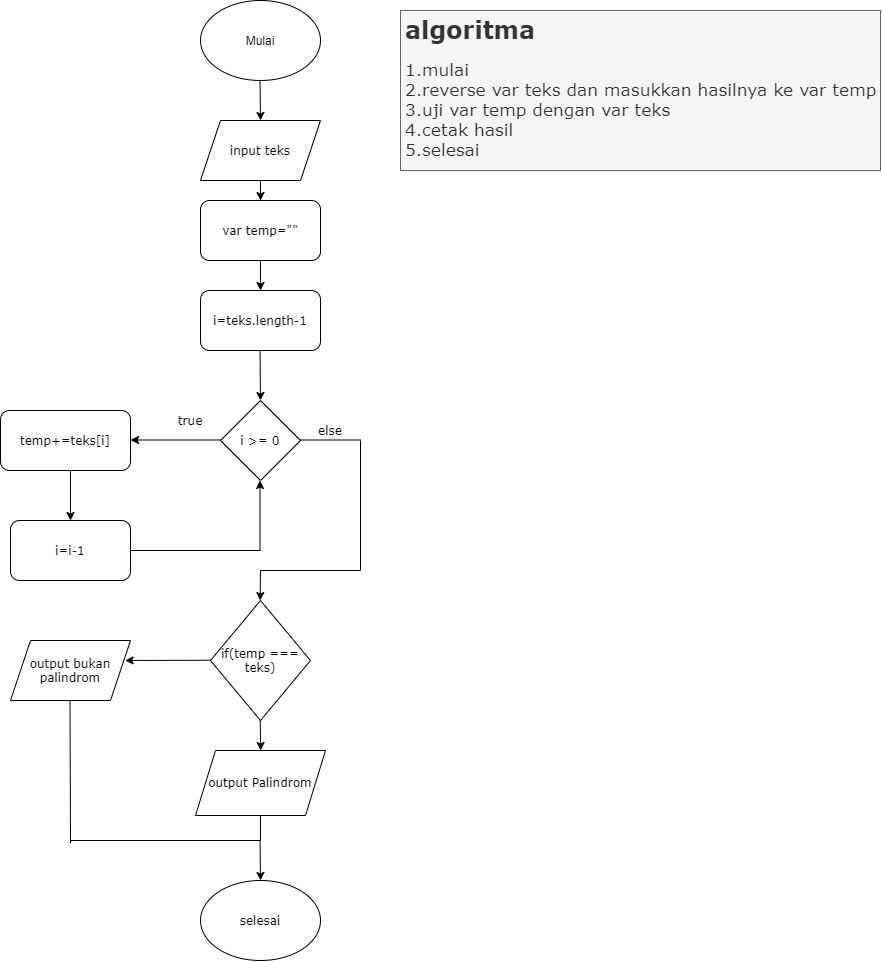

The diagram above was exported from draw.io. Its source (the exported page's mxGraphModel, read from the mxfile embedded in the PNG):
<mxGraphModel dx="1574" dy="891" grid="1" gridSize="10" guides="1" tooltips="1" connect="1" arrows="1" fold="1" page="1" pageScale="1" pageWidth="850" pageHeight="1100" background="#ffffff" math="0" shadow="0">
  <root>
    <mxCell id="0" />
    <mxCell id="1" parent="0" />
    <mxCell id="Eet8qcb71KIDBzfK4qBO-1" value="Mulai" style="ellipse;whiteSpace=wrap;html=1;" vertex="1" parent="1">
      <mxGeometry x="990" y="210" width="120" height="80" as="geometry" />
    </mxCell>
    <mxCell id="Eet8qcb71KIDBzfK4qBO-40" value="" style="edgeStyle=orthogonalEdgeStyle;rounded=0;orthogonalLoop=1;jettySize=auto;html=1;" edge="1" parent="1" source="Eet8qcb71KIDBzfK4qBO-2" target="Eet8qcb71KIDBzfK4qBO-3">
      <mxGeometry relative="1" as="geometry" />
    </mxCell>
    <mxCell id="Eet8qcb71KIDBzfK4qBO-2" value="input teks" style="shape=parallelogram;perimeter=parallelogramPerimeter;whiteSpace=wrap;html=1;fixedSize=1;fontFamily=Verdana;" vertex="1" parent="1">
      <mxGeometry x="990" y="330" width="120" height="60" as="geometry" />
    </mxCell>
    <mxCell id="Eet8qcb71KIDBzfK4qBO-42" value="" style="edgeStyle=orthogonalEdgeStyle;rounded=0;orthogonalLoop=1;jettySize=auto;html=1;" edge="1" parent="1" source="Eet8qcb71KIDBzfK4qBO-3" target="Eet8qcb71KIDBzfK4qBO-4">
      <mxGeometry relative="1" as="geometry" />
    </mxCell>
    <mxCell id="Eet8qcb71KIDBzfK4qBO-3" value="var temp=&quot;&quot;" style="rounded=1;whiteSpace=wrap;html=1;fontFamily=Verdana;" vertex="1" parent="1">
      <mxGeometry x="990" y="410" width="120" height="60" as="geometry" />
    </mxCell>
    <mxCell id="Eet8qcb71KIDBzfK4qBO-4" value="i=teks.length-1" style="rounded=1;whiteSpace=wrap;html=1;fontFamily=Verdana;" vertex="1" parent="1">
      <mxGeometry x="990" y="500" width="120" height="60" as="geometry" />
    </mxCell>
    <mxCell id="Eet8qcb71KIDBzfK4qBO-5" value="i &amp;gt;= 0" style="rhombus;whiteSpace=wrap;html=1;fontFamily=Verdana;" vertex="1" parent="1">
      <mxGeometry x="1010" y="610" width="80" height="80" as="geometry" />
    </mxCell>
    <mxCell id="Eet8qcb71KIDBzfK4qBO-6" value="temp+=teks[i]" style="rounded=1;whiteSpace=wrap;html=1;fontFamily=Verdana;" vertex="1" parent="1">
      <mxGeometry x="790" y="620" width="130" height="60" as="geometry" />
    </mxCell>
    <mxCell id="Eet8qcb71KIDBzfK4qBO-7" value="i=i-1" style="rounded=1;whiteSpace=wrap;html=1;fontFamily=Verdana;" vertex="1" parent="1">
      <mxGeometry x="800" y="730" width="120" height="60" as="geometry" />
    </mxCell>
    <mxCell id="Eet8qcb71KIDBzfK4qBO-8" value="if(temp === teks)" style="rhombus;whiteSpace=wrap;html=1;fontFamily=Verdana;" vertex="1" parent="1">
      <mxGeometry x="1000" y="810" width="100" height="120" as="geometry" />
    </mxCell>
    <mxCell id="Eet8qcb71KIDBzfK4qBO-9" value="output Palindrom" style="shape=parallelogram;perimeter=parallelogramPerimeter;whiteSpace=wrap;html=1;fixedSize=1;fontFamily=Verdana;" vertex="1" parent="1">
      <mxGeometry x="985" y="960" width="130" height="65" as="geometry" />
    </mxCell>
    <mxCell id="Eet8qcb71KIDBzfK4qBO-10" value="output bukan palindrom" style="shape=parallelogram;perimeter=parallelogramPerimeter;whiteSpace=wrap;html=1;fixedSize=1;fontFamily=Verdana;" vertex="1" parent="1">
      <mxGeometry x="800" y="850" width="120" height="60" as="geometry" />
    </mxCell>
    <mxCell id="Eet8qcb71KIDBzfK4qBO-11" value="selesai" style="ellipse;whiteSpace=wrap;html=1;fontFamily=Verdana;" vertex="1" parent="1">
      <mxGeometry x="990" y="1090" width="120" height="80" as="geometry" />
    </mxCell>
    <mxCell id="Eet8qcb71KIDBzfK4qBO-12" value="true" style="text;html=1;strokeColor=none;fillColor=none;align=center;verticalAlign=middle;whiteSpace=wrap;rounded=0;fontFamily=Verdana;" vertex="1" parent="1">
      <mxGeometry x="960" y="620" width="40" height="20" as="geometry" />
    </mxCell>
    <mxCell id="Eet8qcb71KIDBzfK4qBO-13" value="" style="endArrow=classic;html=1;fontFamily=Verdana;" edge="1" parent="1">
      <mxGeometry width="50" height="50" relative="1" as="geometry">
        <mxPoint x="1049.5" y="290" as="sourcePoint" />
        <mxPoint x="1050" y="330" as="targetPoint" />
      </mxGeometry>
    </mxCell>
    <mxCell id="Eet8qcb71KIDBzfK4qBO-16" value="" style="endArrow=classic;html=1;fontFamily=Verdana;" edge="1" parent="1">
      <mxGeometry width="50" height="50" relative="1" as="geometry">
        <mxPoint x="1049.5" y="560" as="sourcePoint" />
        <mxPoint x="1050" y="610" as="targetPoint" />
      </mxGeometry>
    </mxCell>
    <mxCell id="Eet8qcb71KIDBzfK4qBO-17" value="" style="endArrow=classic;html=1;fontFamily=Verdana;" edge="1" parent="1">
      <mxGeometry width="50" height="50" relative="1" as="geometry">
        <mxPoint x="1010" y="649.5" as="sourcePoint" />
        <mxPoint x="920" y="649.5" as="targetPoint" />
      </mxGeometry>
    </mxCell>
    <mxCell id="Eet8qcb71KIDBzfK4qBO-18" value="else" style="text;html=1;strokeColor=none;fillColor=none;align=center;verticalAlign=middle;whiteSpace=wrap;rounded=0;fontFamily=Verdana;" vertex="1" parent="1">
      <mxGeometry x="1100" y="630" width="40" height="20" as="geometry" />
    </mxCell>
    <mxCell id="Eet8qcb71KIDBzfK4qBO-19" value="" style="endArrow=none;html=1;fontFamily=Verdana;" edge="1" parent="1">
      <mxGeometry width="50" height="50" relative="1" as="geometry">
        <mxPoint x="1090" y="649.5" as="sourcePoint" />
        <mxPoint x="1150" y="649.5" as="targetPoint" />
      </mxGeometry>
    </mxCell>
    <mxCell id="Eet8qcb71KIDBzfK4qBO-20" value="" style="endArrow=none;html=1;fontFamily=Verdana;" edge="1" parent="1">
      <mxGeometry width="50" height="50" relative="1" as="geometry">
        <mxPoint x="1150" y="780" as="sourcePoint" />
        <mxPoint x="1150" y="650" as="targetPoint" />
      </mxGeometry>
    </mxCell>
    <mxCell id="Eet8qcb71KIDBzfK4qBO-21" value="" style="endArrow=none;html=1;fontFamily=Verdana;" edge="1" parent="1">
      <mxGeometry width="50" height="50" relative="1" as="geometry">
        <mxPoint x="1050" y="780" as="sourcePoint" />
        <mxPoint x="1150" y="780" as="targetPoint" />
      </mxGeometry>
    </mxCell>
    <mxCell id="Eet8qcb71KIDBzfK4qBO-22" value="" style="endArrow=classic;html=1;fontFamily=Verdana;" edge="1" parent="1">
      <mxGeometry width="50" height="50" relative="1" as="geometry">
        <mxPoint x="1049.96" y="780" as="sourcePoint" />
        <mxPoint x="1049.71" y="810" as="targetPoint" />
      </mxGeometry>
    </mxCell>
    <mxCell id="Eet8qcb71KIDBzfK4qBO-23" value="" style="endArrow=classic;html=1;fontFamily=Verdana;" edge="1" parent="1" target="Eet8qcb71KIDBzfK4qBO-7">
      <mxGeometry width="50" height="50" relative="1" as="geometry">
        <mxPoint x="860" y="680" as="sourcePoint" />
        <mxPoint x="910" y="630" as="targetPoint" />
      </mxGeometry>
    </mxCell>
    <mxCell id="Eet8qcb71KIDBzfK4qBO-24" value="" style="endArrow=none;html=1;fontFamily=Verdana;" edge="1" parent="1">
      <mxGeometry width="50" height="50" relative="1" as="geometry">
        <mxPoint x="920" y="760" as="sourcePoint" />
        <mxPoint x="1050" y="760" as="targetPoint" />
      </mxGeometry>
    </mxCell>
    <mxCell id="Eet8qcb71KIDBzfK4qBO-25" value="" style="endArrow=classic;html=1;fontFamily=Verdana;" edge="1" parent="1">
      <mxGeometry width="50" height="50" relative="1" as="geometry">
        <mxPoint x="1049.5" y="760" as="sourcePoint" />
        <mxPoint x="1049.5" y="690" as="targetPoint" />
      </mxGeometry>
    </mxCell>
    <mxCell id="Eet8qcb71KIDBzfK4qBO-26" value="" style="endArrow=classic;html=1;fontFamily=Verdana;entryX=0.955;entryY=0.333;entryDx=0;entryDy=0;entryPerimeter=0;" edge="1" parent="1" target="Eet8qcb71KIDBzfK4qBO-10">
      <mxGeometry width="50" height="50" relative="1" as="geometry">
        <mxPoint x="1000" y="869.75" as="sourcePoint" />
        <mxPoint x="920" y="870.25" as="targetPoint" />
      </mxGeometry>
    </mxCell>
    <mxCell id="Eet8qcb71KIDBzfK4qBO-27" value="" style="endArrow=classic;html=1;fontFamily=Verdana;" edge="1" parent="1" target="Eet8qcb71KIDBzfK4qBO-11">
      <mxGeometry width="50" height="50" relative="1" as="geometry">
        <mxPoint x="1049.5" y="1050" as="sourcePoint" />
        <mxPoint x="1050" y="1085" as="targetPoint" />
      </mxGeometry>
    </mxCell>
    <mxCell id="Eet8qcb71KIDBzfK4qBO-28" value="" style="endArrow=none;html=1;fontFamily=Verdana;" edge="1" parent="1">
      <mxGeometry width="50" height="50" relative="1" as="geometry">
        <mxPoint x="860" y="1052.5" as="sourcePoint" />
        <mxPoint x="859.5" y="910" as="targetPoint" />
      </mxGeometry>
    </mxCell>
    <mxCell id="Eet8qcb71KIDBzfK4qBO-29" value="" style="endArrow=none;html=1;fontFamily=Verdana;" edge="1" parent="1">
      <mxGeometry width="50" height="50" relative="1" as="geometry">
        <mxPoint x="860" y="1050" as="sourcePoint" />
        <mxPoint x="1050" y="1050" as="targetPoint" />
      </mxGeometry>
    </mxCell>
    <mxCell id="Eet8qcb71KIDBzfK4qBO-30" value="" style="endArrow=none;html=1;fontFamily=Verdana;entryX=0.5;entryY=1;entryDx=0;entryDy=0;" edge="1" parent="1" target="Eet8qcb71KIDBzfK4qBO-9">
      <mxGeometry width="50" height="50" relative="1" as="geometry">
        <mxPoint x="1050" y="1050" as="sourcePoint" />
        <mxPoint x="1049.5" y="1030" as="targetPoint" />
        <Array as="points">
          <mxPoint x="1050" y="1050" />
        </Array>
      </mxGeometry>
    </mxCell>
    <mxCell id="Eet8qcb71KIDBzfK4qBO-31" value="" style="endArrow=classic;html=1;fontFamily=Verdana;" edge="1" parent="1">
      <mxGeometry width="50" height="50" relative="1" as="geometry">
        <mxPoint x="1049.71" y="930" as="sourcePoint" />
        <mxPoint x="1050.21" y="960" as="targetPoint" />
      </mxGeometry>
    </mxCell>
    <mxCell id="Eet8qcb71KIDBzfK4qBO-32" value="&lt;h1&gt;algoritma&lt;/h1&gt;&lt;div style=&quot;font-size: 17px&quot;&gt;&lt;div&gt;1.mulai&lt;/div&gt;&lt;div&gt;2.reverse var teks dan masukkan hasilnya ke var temp&lt;/div&gt;&lt;div&gt;3.uji var temp dengan var teks&lt;/div&gt;&lt;div&gt;4.cetak hasil&lt;/div&gt;&lt;div&gt;5.selesai&lt;/div&gt;&lt;/div&gt;" style="text;html=1;spacing=5;spacingTop=-20;whiteSpace=wrap;overflow=hidden;rounded=0;fontFamily=Verdana;fillColor=#f5f5f5;strokeColor=#666666;fontColor=#333333;" vertex="1" parent="1">
      <mxGeometry x="1190" y="220" width="480" height="160" as="geometry" />
    </mxCell>
  </root>
</mxGraphModel>